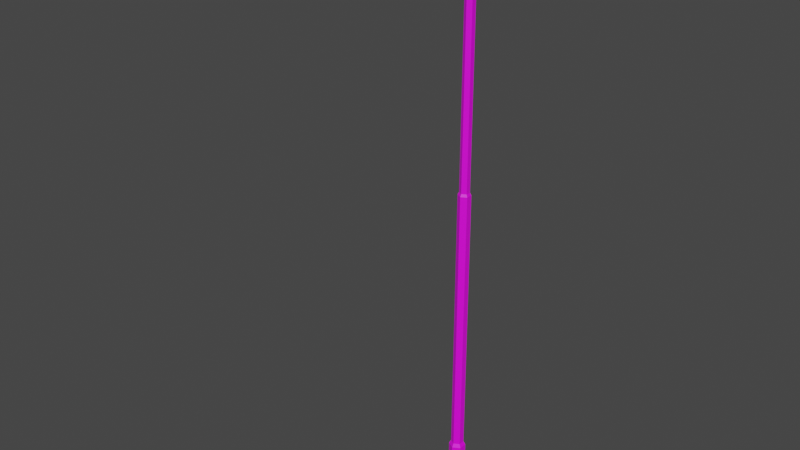 # Source: StreetLight01a.blend  (saved by Blender 4.2.66; exported with 4.5.12 LTS)
import bpy
from mathutils import Matrix  # noqa: F401  (used for matrix-valued properties, if any)

bpy.ops.wm.read_factory_settings(use_empty=True)
scene = bpy.context.scene
scene.name = 'Scene'

# ---- collections
col_collection = bpy.data.collections.new('Collection'); scene.collection.children.link(col_collection)

# ---- images (referenced by path relative to the original .blend; pixels are not part of the script)
import os
ASSET_DIR = os.environ.get("B2B_ASSET_DIR", "")  # directory of the original .blend (textures are referenced by path, not embedded)
HERE = os.path.dirname(os.path.abspath(__file__))  # packed textures are extracted next to this script under _unpacked/

def load_image(name, relpath, width, height, colorspace="sRGB"):
    """Load a texture the original file referenced (path relative to the .blend, or extracted next to this script)."""
    p = next((c for c in (os.path.join(HERE, relpath), os.path.join(ASSET_DIR, relpath)) if relpath and os.path.exists(c)), "")
    if p:
        img = bpy.data.images.load(p, check_existing=True)
        img.name = name
    else:  # same state as the original file: an image datablock whose file is absent (Cycles renders it pink)
        img = bpy.data.images.new(name, width, height)
        img.source = "FILE"
        img.filepath = "//" + (relpath or name)
    img.colorspace_settings.name = colorspace
    return img
img_streetlight01on_a_png = load_image('StreetLight01On_a.png', 'StreetLight01On_a.png', 1024, 1024, 'sRGB')

# ---- materials (node trees are filled in below, after node groups)
mat_primary = bpy.data.materials.new('Primary')
mat_primary.use_transparent_shadow = False

# ---- material node trees
mat_primary.use_nodes = True; mat_primary.node_tree.nodes.clear()
_N = mat_primary.node_tree.nodes; _L = mat_primary.node_tree.links
n0 = _N.new('ShaderNodeBsdfPrincipled'); n0.name = 'Principled BSDF'; n0.location = (10, 300)
n0.distribution = 'GGX'
n0.subsurface_method = 'RANDOM_WALK_SKIN'
n0.inputs[3].default_value = 1.45
n0.inputs[27].default_value = (0.0, 0.0, 0.0, 1.0)
n0.inputs[28].default_value = 1.0
n1 = _N.new('ShaderNodeOutputMaterial'); n1.name = 'Material Output'; n1.location = (300, 300)
n2 = _N.new('ShaderNodeTexImage'); n2.name = 'Image Texture'; n2.location = (-280, 280)
n2.image = img_streetlight01on_a_png
n2.interpolation = 'Closest'
_L.new(n0.outputs[0], n1.inputs[0])
_L.new(n2.outputs[0], n0.inputs[0])
n1.is_active_output = True

# ---- world
world_world = bpy.data.worlds.new('World'); scene.world = world_world
world_world.use_nodes = True; world_world.node_tree.nodes.clear()
_N = world_world.node_tree.nodes; _L = world_world.node_tree.links
n0 = _N.new('ShaderNodeOutputWorld'); n0.name = 'World Output'; n0.location = (300, 300)
n1 = _N.new('ShaderNodeBackground'); n1.name = 'Background'; n1.location = (10, 300)
n1.inputs[0].default_value = (0.05088, 0.05088, 0.05088, 1.0)
_L.new(n1.outputs[0], n0.inputs[0])
n0.is_active_output = True
world_world.color = (0.05088, 0.05088, 0.05088)
world_world.use_sun_shadow = False
world_world.sun_shadow_jitter_overblur = 0.0

# ---- meshes
me_circle = bpy.data.meshes.new('Circle')
me_circle.from_pydata([(6.557e-07, 0.1313, 9.537e-06), (-0.1137, 0.06563, 9.537e-06), (-0.1137, -0.06563, 9.537e-06), (6.557e-07, -0.1313, 9.537e-06), (0.1137, -0.06563, 9.537e-06), (0.1137, 0.06563, 9.537e-06), (6.557e-07, 0.1313, 1.496), (-0.1137, 0.06563, 1.496), (-0.1137, -0.06563, 1.496), (6.557e-07, -0.1313, 1.496), (0.1137, -0.06563, 1.496), (0.1137, 0.06563, 1.496), (6.557e-07, 0.0996, 1.555), (-0.08625, 0.0498, 1.555), (-0.08625, -0.0498, 1.555), (6.557e-07, -0.0996, 1.555), (0.08625, -0.0498, 1.555), (0.08625, 0.0498, 1.555), (6.557e-07, 0.0996, 5.944), (-0.08625, 0.0498, 5.944), (-0.08625, -0.0498, 5.944), (6.557e-07, -0.0996, 5.944), (0.08625, -0.0498, 5.944), (0.08625, 0.0498, 5.944), (6.557e-07, 0.07828, 5.985), (-0.06779, 0.03914, 5.985), (-0.06779, -0.03914, 5.985), (6.557e-07, -0.07828, 5.985), (0.06779, -0.03914, 5.985), (0.06779, 0.03914, 5.985), (6.557e-07, 0.07828, 9.778), (-0.06779, 0.03914, 9.778), (-0.06779, -0.03914, 9.778), (6.557e-07, -0.07828, 9.778), (0.06779, -0.03914, 9.778), (0.06779, 0.03914, 9.778), (-0.0726, 0.07828, 9.947), (-0.1205, 0.03914, 9.9), (-0.1205, -0.03914, 9.9), (-0.0726, -0.07828, 9.947), (-0.02467, -0.03914, 9.995), (-0.02467, 0.03914, 9.995), (-0.2444, 0.07828, 10.01), (-0.2444, 0.03914, 9.941), (-0.2444, -0.03914, 9.941), (-0.2444, -0.07828, 10.01), (-0.2444, -0.03914, 10.08), (-0.2444, 0.03914, 10.08), (-1.435, 0.07828, 10.01), (-1.435, 0.03914, 9.941), (-1.435, -0.03914, 9.941), (-1.435, -0.07828, 10.01), (-1.435, -0.03914, 10.08), (-1.435, 0.03914, 10.08), (-1.544, 0.1455, 10.01), (-1.544, 0.07275, 9.941), (-1.544, -0.07275, 9.941), (-1.544, -0.1455, 10.01), (-1.544, -0.07275, 10.13), (-1.544, 0.07275, 10.13), (-2.417, 0.1455, 10.01), (-2.417, 0.07275, 9.941), (-2.417, -0.07275, 9.941), (-2.417, -0.1455, 10.01), (-2.417, -0.07275, 10.13), (-2.417, 0.07275, 10.13), (-2.516, 0.09784, 10.01), (-2.516, 0.04892, 9.976), (-2.516, -0.04892, 9.976), (-2.516, -0.09784, 10.01), (-2.516, -0.04892, 10.1), (-2.516, 0.04892, 10.1)], [], [(5, 4, 10, 11), (3, 2, 8, 9), (1, 0, 6, 7), (0, 5, 11, 6), (4, 3, 9, 10), (2, 1, 7, 8), (9, 8, 14, 15), (7, 6, 12, 13), (6, 11, 17, 12), (10, 9, 15, 16), (8, 7, 13, 14), (11, 10, 16, 17), (14, 13, 19, 20), (17, 16, 22, 23), (15, 14, 20, 21), (13, 12, 18, 19), (12, 17, 23, 18), (16, 15, 21, 22), (19, 18, 24, 25), (18, 23, 29, 24), (22, 21, 27, 28), (20, 19, 25, 26), (23, 22, 28, 29), (21, 20, 26, 27), (29, 28, 34, 35), (27, 26, 32, 33), (25, 24, 30, 31), (24, 29, 35, 30), (28, 27, 33, 34), (26, 25, 31, 32), (30, 35, 41, 36), (34, 33, 39, 40), (32, 31, 37, 38), (35, 34, 40, 41), (33, 32, 38, 39), (31, 30, 36, 37), (41, 40, 46, 47), (39, 38, 44, 45), (37, 36, 42, 43), (36, 41, 47, 42), (40, 39, 45, 46), (38, 37, 43, 44), (42, 47, 53, 48), (46, 45, 51, 52), (44, 43, 49, 50), (47, 46, 52, 53), (45, 44, 50, 51), (43, 42, 48, 49), (53, 52, 58, 59), (51, 50, 56, 57), (49, 48, 54, 55), (48, 53, 59, 54), (52, 51, 57, 58), (50, 49, 55, 56), (56, 55, 61, 62), (59, 58, 64, 65), (57, 56, 62, 63), (55, 54, 60, 61), (54, 59, 65, 60), (58, 57, 63, 64), (61, 60, 66, 67), (60, 65, 71, 66), (64, 63, 69, 70), (62, 61, 67, 68), (65, 64, 70, 71), (63, 62, 68, 69), (67, 66, 69, 68), (70, 69, 66, 71)])
_uv = me_circle.uv_layers.new(name='UVMap')
_uv.uv.foreach_set('vector', [0.009259, 0.1094, 0.009259, 0.0625, 0.3056, 0.07031, 0.3056, 0.1094, 0.01389, 0.1484, 0.01389, 0.1094, 0.287, 0.1094, 0.2917, 0.1484, 0.01389, 0.07031, 0.01389, 0.02344, 0.2917, 0.03125, 0.287, 0.07031, 0.009259, 0.1562, 0.009259, 0.1094, 0.3056, 0.1094, 0.3102, 0.1562, 0.009259, 0.0625, 0.009259, 0.01562, 0.3102, 0.02344, 0.3056, 0.07031, 0.01389, 0.1094, 0.01389, 0.07031, 0.287, 0.07031, 0.287, 0.1094, 0.2917, 0.1484, 0.287, 0.1094, 0.3009, 0.1016, 0.3056, 0.1406, 0.287, 0.07031, 0.2917, 0.03125, 0.3056, 0.03906, 0.3009, 0.07031, 0.3102, 0.1562, 0.3056, 0.1094, 0.3194, 0.1094, 0.3241, 0.1406, 0.3056, 0.07031, 0.3102, 0.02344, 0.3241, 0.03906, 0.3194, 0.07031, 0.287, 0.1094, 0.287, 0.07031, 0.3009, 0.07031, 0.3009, 0.1016, 0.3056, 0.1094, 0.3056, 0.07031, 0.3194, 0.07031, 0.3194, 0.1094, 0.1389, 0.09375, 0.1389, 0.07812, 0.7917, 0.07812, 0.7917, 0.09375, 0.1343, 0.1094, 0.1343, 0.07812, 0.7917, 0.07812, 0.7917, 0.1094, 0.1389, 0.1406, 0.1389, 0.09375, 0.7917, 0.09375, 0.7917, 0.1406, 0.1389, 0.07812, 0.1389, 0.03125, 0.7917, 0.03125, 0.7917, 0.07812, 0.1343, 0.1406, 0.1343, 0.1094, 0.7917, 0.1094, 0.7917, 0.1406, 0.1343, 0.07812, 0.1343, 0.03125, 0.7917, 0.03906, 0.7917, 0.07812, 0.08333, 0.0625, 0.08333, 0.03906, 0.08796, 0.03906, 0.08796, 0.07031, 0.7917, 0.1406, 0.7917, 0.1094, 0.7963, 0.09375, 0.8056, 0.1328, 0.7917, 0.07812, 0.7917, 0.03906, 0.7963, 0.05469, 0.7963, 0.07812, 0.08333, 0.1016, 0.08333, 0.0625, 0.08796, 0.07031, 0.08796, 0.1016, 0.7917, 0.1094, 0.7917, 0.07812, 0.7963, 0.07812, 0.7963, 0.09375, 0.08333, 0.1328, 0.08333, 0.1016, 0.08796, 0.1016, 0.08796, 0.1328, 0.09259, 0.09375, 0.09259, 0.07812, 0.7222, 0.07812, 0.7222, 0.09375, 0.08796, 0.1328, 0.08796, 0.1016, 0.7176, 0.1016, 0.7176, 0.1328, 0.08796, 0.07031, 0.08796, 0.03906, 0.7176, 0.03906, 0.7176, 0.07031, 0.09259, 0.1328, 0.09259, 0.09375, 0.7222, 0.09375, 0.7222, 0.1328, 0.09259, 0.07812, 0.09259, 0.03906, 0.7222, 0.03906, 0.7222, 0.07812, 0.08796, 0.1016, 0.08796, 0.07031, 0.7176, 0.07031, 0.7176, 0.1016, 0.5139, 0.1719, 0.5046, 0.125, 0.5972, 0.125, 0.588, 0.1719, 0.5046, 0.07031, 0.5139, 0.02344, 0.588, 0.02344, 0.5972, 0.07031, 0.5926, 0.07031, 0.5926, 0.1172, 0.5417, 0.125, 0.537, 0.0625, 0.5046, 0.125, 0.5046, 0.07031, 0.5972, 0.07031, 0.5972, 0.125, 0.6065, 0.02344, 0.5926, 0.07031, 0.537, 0.0625, 0.537, 0.007812, 0.5926, 0.1172, 0.6065, 0.1641, 0.537, 0.1797, 0.5417, 0.125, 0.5972, 0.05469, 0.5972, 0.1172, 0.4907, 0.1172, 0.4907, 0.0625, 0.537, 0.007812, 0.537, 0.0625, 0.4815, 0.07031, 0.4769, 0.03125, 0.5417, 0.125, 0.537, 0.1797, 0.4769, 0.1562, 0.4815, 0.1172, 0.5833, 0.0, 0.5972, 0.05469, 0.4907, 0.0625, 0.4954, 0.007812, 0.5972, 0.1172, 0.5833, 0.1719, 0.4954, 0.1641, 0.4907, 0.1172, 0.537, 0.0625, 0.5417, 0.125, 0.4815, 0.1172, 0.4815, 0.07031, 0.4954, 0.007812, 0.4907, 0.0625, 0.0, 0.05469, 0.0, 0.0, 0.4907, 0.1172, 0.4954, 0.1641, 0.0, 0.1719, 0.0, 0.1172, 0.5, 0.05469, 0.5, 0.1016, 0.0, 0.1016, 0.0, 0.05469, 0.4907, 0.0625, 0.4907, 0.1172, 0.0, 0.1172, 0.0, 0.05469, 0.5, 0.007812, 0.5, 0.05469, 0.0, 0.05469, 0.0, 0.007812, 0.5, 0.1016, 0.5, 0.1484, 0.0, 0.1484, 0.0, 0.1016, 0.2685, 0.07812, 0.2685, 0.1094, 0.2361, 0.125, 0.2361, 0.0625, 0.7222, 0.5469, 0.7222, 0.6797, 0.6667, 0.6484, 0.668, 0.5078, 0.7222, 0.8203, 0.7222, 0.9531, 0.6667, 1.0, 0.668, 0.8594, 0.2824, 0.04688, 0.2685, 0.07812, 0.2361, 0.0625, 0.2546, 0.007812, 0.2685, 0.1094, 0.2824, 0.1406, 0.2546, 0.1797, 0.2361, 0.125, 0.7222, 0.6797, 0.7222, 0.8203, 0.668, 0.8594, 0.6667, 0.6484, 0.6667, 0.6484, 0.6667, 0.8594, 0.125, 0.8594, 0.125, 0.6484, 0.1389, 0.125, 0.1389, 0.07812, 0.3009, 0.08594, 0.3009, 0.125, 0.6667, 0.5078, 0.6667, 0.6484, 0.125, 0.6484, 0.1204, 0.5078, 0.6667, 0.8594, 0.6667, 1.0, 0.125, 1.0, 0.125, 0.8594, 0.1389, 0.1719, 0.1389, 0.125, 0.3009, 0.125, 0.3056, 0.1719, 0.1389, 0.07812, 0.1389, 0.03125, 0.3056, 0.03906, 0.3009, 0.08594, 0.125, 0.8594, 0.125, 1.0, 0.03241, 0.9062, 0.0, 0.8203, 0.3056, 0.1719, 0.3009, 0.125, 0.3194, 0.1172, 0.3287, 0.1562, 0.3009, 0.08594, 0.3056, 0.03906, 0.3287, 0.05469, 0.3194, 0.08594, 0.125, 0.6484, 0.125, 0.8594, 0.0, 0.8203, 0.0, 0.6797, 0.3009, 0.125, 0.3009, 0.08594, 0.3194, 0.08594, 0.3194, 0.1172, 0.1204, 0.5078, 0.125, 0.6484, 0.0, 0.6797, 0.03241, 0.5859, 0.1528, 0.03125, 0.125, 0.05469, 0.2361, 0.05469, 0.2083, 0.03125, 0.2083, 0.1406, 0.2361, 0.05469, 0.125, 0.05469, 0.1528, 0.1406])
me_circle.materials.append(mat_primary)
me_circle.update()

# ---- objects
ob_streetlight01a = bpy.data.objects.new('StreetLight01a', me_circle)

# ---- transforms, parenting, visibility, modifiers, constraints
ob_streetlight01a.location = (0.0, 0.0, 0.0)

# ---- collection membership
col_collection.objects.link(ob_streetlight01a)

# ---- scene / render settings (as saved in the file)
scene.frame_start = 1; scene.frame_end = 250; scene.frame_set(1)
scene.render.engine = 'BLENDER_EEVEE_NEXT'
scene.cycles.sampling_pattern = 'TABULATED_SOBOL'
scene.view_settings.view_transform = 'Filmic'
bpy.context.view_layer.update()

# ---- added for rendering (the .blend has no active camera and no usable light): camera, sun
cam_auto = bpy.data.cameras.new('AutoCamera')
cam_auto.lens = 50.0
cam_auto.sensor_width = 36.0
cam_auto.clip_end = 1000.0
ob_auto_camera = bpy.data.objects.new('AutoCamera', cam_auto)
scene.collection.objects.link(ob_auto_camera)
ob_auto_camera.location = (8.48655, -11.6255, 12.8159)
ob_auto_camera.rotation_euler = (1.09748, -7.21219e-08, 0.694738)
scene.camera = ob_auto_camera
light_auto_sun = bpy.data.lights.new('AutoSun', 'SUN')
light_auto_sun.energy = 3.0
light_auto_sun.angle = 0.0523599
ob_auto_sun = bpy.data.objects.new('AutoSun', light_auto_sun)
scene.collection.objects.link(ob_auto_sun)
ob_auto_sun.rotation_euler = (0.872665, 0.174533, 0.523599)
bpy.context.view_layer.update()

